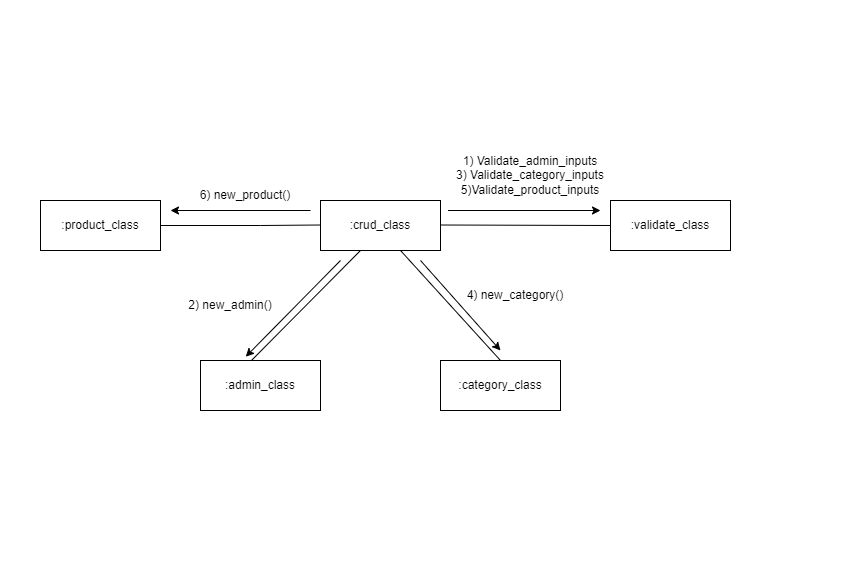

The diagram above was exported from draw.io. Its source (the exported page's mxGraphModel, read from the mxfile embedded in the PNG):
<mxGraphModel dx="1050" dy="549" grid="1" gridSize="10" guides="1" tooltips="1" connect="1" arrows="1" fold="1" page="1" pageScale="1" pageWidth="850" pageHeight="1100" math="0" shadow="0">
  <root>
    <mxCell id="0" />
    <mxCell id="1" parent="0" />
    <mxCell id="KohJCaRVYkyhFQo4ksy0-1" value=":crud_class" style="rounded=0;whiteSpace=wrap;html=1;" vertex="1" parent="1">
      <mxGeometry x="320" y="200" width="120" height="50" as="geometry" />
    </mxCell>
    <mxCell id="KohJCaRVYkyhFQo4ksy0-2" value=":validate_class" style="rounded=0;whiteSpace=wrap;html=1;" vertex="1" parent="1">
      <mxGeometry x="610" y="200" width="120" height="50" as="geometry" />
    </mxCell>
    <mxCell id="KohJCaRVYkyhFQo4ksy0-3" value=":product_class" style="rounded=0;whiteSpace=wrap;html=1;" vertex="1" parent="1">
      <mxGeometry x="40" y="200" width="120" height="50" as="geometry" />
    </mxCell>
    <mxCell id="KohJCaRVYkyhFQo4ksy0-4" value=":admin_class" style="rounded=0;whiteSpace=wrap;html=1;" vertex="1" parent="1">
      <mxGeometry x="200" y="360" width="120" height="50" as="geometry" />
    </mxCell>
    <mxCell id="KohJCaRVYkyhFQo4ksy0-5" value=":category_class" style="rounded=0;whiteSpace=wrap;html=1;" vertex="1" parent="1">
      <mxGeometry x="440" y="360" width="120" height="50" as="geometry" />
    </mxCell>
    <mxCell id="KohJCaRVYkyhFQo4ksy0-6" style="edgeStyle=orthogonalEdgeStyle;rounded=0;orthogonalLoop=1;jettySize=auto;html=1;exitX=0.5;exitY=1;exitDx=0;exitDy=0;" edge="1" parent="1" source="KohJCaRVYkyhFQo4ksy0-3" target="KohJCaRVYkyhFQo4ksy0-3">
      <mxGeometry relative="1" as="geometry" />
    </mxCell>
    <mxCell id="KohJCaRVYkyhFQo4ksy0-8" value="" style="endArrow=none;html=1;rounded=0;entryX=0;entryY=0.5;entryDx=0;entryDy=0;" edge="1" parent="1" target="KohJCaRVYkyhFQo4ksy0-2">
      <mxGeometry width="50" height="50" relative="1" as="geometry">
        <mxPoint x="440" y="224.5" as="sourcePoint" />
        <mxPoint x="510" y="224.5" as="targetPoint" />
      </mxGeometry>
    </mxCell>
    <mxCell id="KohJCaRVYkyhFQo4ksy0-9" value="" style="endArrow=none;html=1;rounded=0;exitX=1;exitY=0.5;exitDx=0;exitDy=0;" edge="1" parent="1" source="KohJCaRVYkyhFQo4ksy0-3">
      <mxGeometry width="50" height="50" relative="1" as="geometry">
        <mxPoint x="250" y="224.5" as="sourcePoint" />
        <mxPoint x="320" y="224.5" as="targetPoint" />
        <Array as="points">
          <mxPoint x="260" y="225" />
        </Array>
      </mxGeometry>
    </mxCell>
    <mxCell id="KohJCaRVYkyhFQo4ksy0-10" value="" style="endArrow=none;html=1;rounded=0;exitX=0.423;exitY=0.004;exitDx=0;exitDy=0;exitPerimeter=0;" edge="1" parent="1" source="KohJCaRVYkyhFQo4ksy0-4">
      <mxGeometry width="50" height="50" relative="1" as="geometry">
        <mxPoint x="310" y="300" as="sourcePoint" />
        <mxPoint x="360" y="250" as="targetPoint" />
      </mxGeometry>
    </mxCell>
    <mxCell id="KohJCaRVYkyhFQo4ksy0-11" value="" style="endArrow=none;html=1;rounded=0;entryX=0.5;entryY=0;entryDx=0;entryDy=0;" edge="1" parent="1" target="KohJCaRVYkyhFQo4ksy0-5">
      <mxGeometry width="50" height="50" relative="1" as="geometry">
        <mxPoint x="400" y="250" as="sourcePoint" />
        <mxPoint x="450" y="260" as="targetPoint" />
      </mxGeometry>
    </mxCell>
    <mxCell id="KohJCaRVYkyhFQo4ksy0-12" value="" style="endArrow=classic;html=1;rounded=0;" edge="1" parent="1">
      <mxGeometry width="50" height="50" relative="1" as="geometry">
        <mxPoint x="447.5" y="210" as="sourcePoint" />
        <mxPoint x="600" y="210" as="targetPoint" />
      </mxGeometry>
    </mxCell>
    <mxCell id="KohJCaRVYkyhFQo4ksy0-13" value="1) Validate_admin_inputs&lt;br&gt;3) Validate_category_inputs&lt;br&gt;5)Validate_product_inputs" style="text;html=1;strokeColor=none;fillColor=none;align=center;verticalAlign=middle;whiteSpace=wrap;rounded=0;" vertex="1" parent="1">
      <mxGeometry x="450" y="160" width="160" height="30" as="geometry" />
    </mxCell>
    <mxCell id="KohJCaRVYkyhFQo4ksy0-14" value="2) new_admin()" style="text;html=1;strokeColor=none;fillColor=none;align=center;verticalAlign=middle;whiteSpace=wrap;rounded=0;" vertex="1" parent="1">
      <mxGeometry x="180" y="290" width="100" height="30" as="geometry" />
    </mxCell>
    <mxCell id="KohJCaRVYkyhFQo4ksy0-15" value="" style="endArrow=classic;html=1;rounded=0;entryX=0.377;entryY=-0.076;entryDx=0;entryDy=0;entryPerimeter=0;" edge="1" parent="1" target="KohJCaRVYkyhFQo4ksy0-4">
      <mxGeometry width="50" height="50" relative="1" as="geometry">
        <mxPoint x="340" y="260" as="sourcePoint" />
        <mxPoint x="260" y="340" as="targetPoint" />
      </mxGeometry>
    </mxCell>
    <mxCell id="KohJCaRVYkyhFQo4ksy0-17" value="" style="endArrow=classic;html=1;rounded=0;" edge="1" parent="1">
      <mxGeometry width="50" height="50" relative="1" as="geometry">
        <mxPoint x="420" y="260" as="sourcePoint" />
        <mxPoint x="500" y="350" as="targetPoint" />
      </mxGeometry>
    </mxCell>
    <mxCell id="KohJCaRVYkyhFQo4ksy0-18" value="4) new_category()" style="text;html=1;strokeColor=none;fillColor=none;align=center;verticalAlign=middle;whiteSpace=wrap;rounded=0;" vertex="1" parent="1">
      <mxGeometry x="460" y="280" width="110" height="30" as="geometry" />
    </mxCell>
    <mxCell id="KohJCaRVYkyhFQo4ksy0-19" value="" style="endArrow=classic;html=1;rounded=0;" edge="1" parent="1">
      <mxGeometry width="50" height="50" relative="1" as="geometry">
        <mxPoint x="310" y="210" as="sourcePoint" />
        <mxPoint x="170" y="210" as="targetPoint" />
      </mxGeometry>
    </mxCell>
    <mxCell id="KohJCaRVYkyhFQo4ksy0-20" value="6) new_product()" style="text;html=1;strokeColor=none;fillColor=none;align=center;verticalAlign=middle;whiteSpace=wrap;rounded=0;" vertex="1" parent="1">
      <mxGeometry x="190" y="180" width="110" height="30" as="geometry" />
    </mxCell>
  </root>
</mxGraphModel>